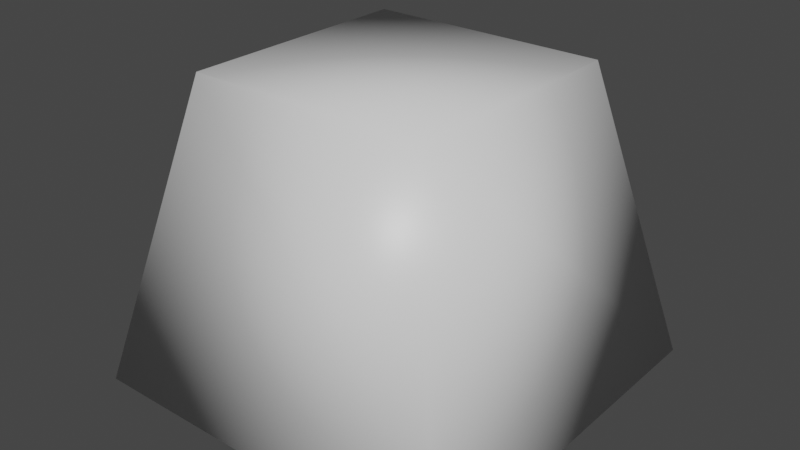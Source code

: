 # Source: TrapezoidPedistal.blend  (saved by Blender 2.90.8; exported with 4.5.12 LTS)
import bpy
from mathutils import Matrix  # noqa: F401  (used for matrix-valued properties, if any)

bpy.ops.wm.read_factory_settings(use_empty=True)
scene = bpy.context.scene
scene.name = 'Scene'

# ---- collections
col_collection = bpy.data.collections.new('Collection'); scene.collection.children.link(col_collection)

# ---- materials (node trees are filled in below, after node groups)
mat_material = bpy.data.materials.new('Material')
mat_material.alpha_threshold = 0.0
mat_material.use_transparent_shadow = False
mat_material.line_color = (0.0, 0.0, 0.0, 1.0)

# ---- material node trees
mat_material.use_nodes = True; mat_material.node_tree.nodes.clear()
_N = mat_material.node_tree.nodes; _L = mat_material.node_tree.links
n0 = _N.new('ShaderNodeOutputMaterial'); n0.name = 'Material Output'; n0.location = (300, 300)
n1 = _N.new('ShaderNodeBsdfPrincipled'); n1.name = 'Principled BSDF'; n1.location = (10, 300)
n1.distribution = 'GGX'
n1.subsurface_method = 'BURLEY'
n1.inputs[2].default_value = 0.4
n1.inputs[3].default_value = 1.45
n1.inputs[27].default_value = (0.0, 0.0, 0.0, 1.0)
n1.inputs[28].default_value = 1.0
_L.new(n1.outputs[0], n0.inputs[0])
n0.is_active_output = True

# ---- world
world_world = bpy.data.worlds.new('World'); scene.world = world_world
world_world.use_nodes = True; world_world.node_tree.nodes.clear()
_N = world_world.node_tree.nodes; _L = world_world.node_tree.links
n0 = _N.new('ShaderNodeOutputWorld'); n0.name = 'World Output'; n0.location = (300, 300)
n1 = _N.new('ShaderNodeBackground'); n1.name = 'Background'; n1.location = (10, 300)
n1.inputs[0].default_value = (0.05088, 0.05088, 0.05088, 1.0)
_L.new(n1.outputs[0], n0.inputs[0])
n0.is_active_output = True
world_world.color = (0.05088, 0.05088, 0.05088)
world_world.use_sun_shadow = False
world_world.sun_shadow_jitter_overblur = 0.0

# ---- meshes
me_cube = bpy.data.meshes.new('Cube')
me_cube.from_pydata([(0.6284, 0.6284, 0.5781), (1.0, 1.0, -1.0), (0.6284, -0.6284, 0.5781), (1.0, -1.0, -1.0), (-0.6284, 0.6284, 0.5781), (-1.0, 1.0, -1.0), (-0.6284, -0.6284, 0.5781), (-1.0, -1.0, -1.0)], [], [(0, 4, 6, 2), (3, 2, 6, 7), (7, 6, 4, 5), (5, 1, 3, 7), (1, 0, 2, 3), (5, 4, 0, 1)])
me_cube.polygons.foreach_set('use_smooth', [True] * 6)
_k = {(5, 7): 1.0, (1, 5): 1.0, (3, 7): 1.0, (1, 3): 1.0}
me_cube.attributes.new('crease_edge', 'FLOAT', 'EDGE').data.foreach_set('value', [_k.get((min(e.vertices), max(e.vertices)), 0.0) for e in me_cube.edges])
_uv = me_cube.uv_layers.new(name='UVMap')
_uv.uv.foreach_set('vector', [0.625, 0.5, 0.875, 0.5, 0.875, 0.75, 0.625, 0.75, 0.375, 0.75, 0.625, 0.75, 0.625, 1.0, 0.375, 1.0, 0.375, 0.0, 0.625, 0.0, 0.625, 0.25, 0.375, 0.25, 0.125, 0.5, 0.375, 0.5, 0.375, 0.75, 0.125, 0.75, 0.375, 0.5, 0.625, 0.5, 0.625, 0.75, 0.375, 0.75, 0.375, 0.25, 0.625, 0.25, 0.625, 0.5, 0.375, 0.5])
me_cube.materials.append(mat_material)
me_cube.use_remesh_preserve_volume = False
me_cube.use_remesh_preserve_attributes = False
me_cube.use_mirror_vertex_groups = False
me_cube.update()

# ---- objects
ob_cube = bpy.data.objects.new('Cube', me_cube)

# ---- transforms, parenting, visibility, modifiers, constraints
ob_cube.location = (0.0, 0.0, 0.09945)
ob_cube.scale = (0.1, 0.1, 0.1)
ob_cube.lock_rotations_4d = False
ob_cube.empty_display_type = 'ARROWS'
ob_cube.lineart.crease_threshold = 0.0
_m = ob_cube.modifiers.new('Bevel', 'BEVEL')
_m.limit_method = 'WEIGHT'

# ---- collection membership
col_collection.objects.link(ob_cube)

# ---- scene / render settings (as saved in the file)
scene.frame_start = 1; scene.frame_end = 250; scene.frame_set(1)
scene.render.engine = 'BLENDER_EEVEE_NEXT'
scene.cycles.use_denoising = False
scene.cycles.samples = 128
scene.cycles.sampling_pattern = 'TABULATED_SOBOL'
scene.cycles.use_adaptive_sampling = False
scene.cycles.use_light_tree = False
scene.view_settings.view_transform = 'Filmic'
bpy.context.view_layer.update()

# ---- added for rendering (the .blend has no active camera and no usable light): camera, sun
cam_auto = bpy.data.cameras.new('AutoCamera')
cam_auto.lens = 50.0
cam_auto.sensor_width = 36.0
cam_auto.clip_end = 1000.0
ob_auto_camera = bpy.data.objects.new('AutoCamera', cam_auto)
scene.collection.objects.link(ob_auto_camera)
ob_auto_camera.location = (0.299671, -0.359605, 0.318091)
ob_auto_camera.rotation_euler = (1.09748, -7.21219e-08, 0.694738)
scene.camera = ob_auto_camera
light_auto_sun = bpy.data.lights.new('AutoSun', 'SUN')
light_auto_sun.energy = 3.0
light_auto_sun.angle = 0.0523599
ob_auto_sun = bpy.data.objects.new('AutoSun', light_auto_sun)
scene.collection.objects.link(ob_auto_sun)
ob_auto_sun.rotation_euler = (0.872665, 0.174533, 0.523599)
bpy.context.view_layer.update()
